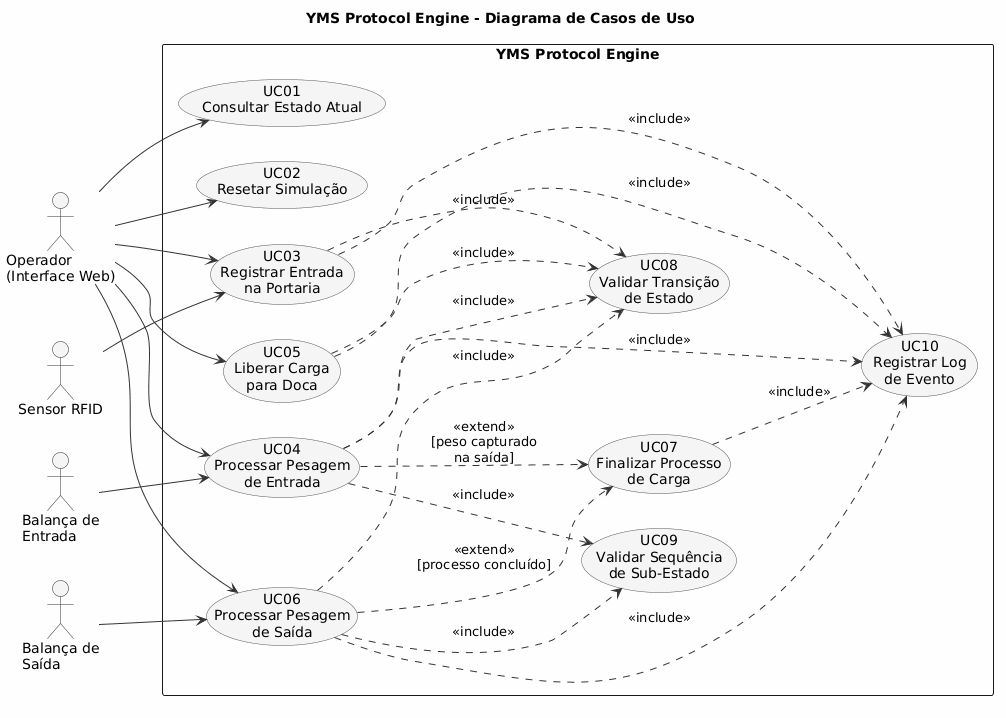

The diagram above was rendered by PlantUML. Its source (embedded in the PNG):
@startuml
skinparam backgroundColor #FEFEFE
skinparam ActorBorderColor #333333
skinparam ActorBackgroundColor #F0F0F0
skinparam UsecaseBorderColor #555555
skinparam UsecaseBackgroundColor #F5F5F5
skinparam ArrowColor #333333
skinparam packageStyle Rectangle

title YMS Protocol Engine - Diagrama de Casos de Uso

left to right direction

actor "Operador\n(Interface Web)" as Operador
actor "Sensor RFID" as RFID
actor "Balança de\nEntrada" as BalancaEntrada
actor "Balança de\nSaída" as BalancaSaida

rectangle "YMS Protocol Engine" {
    usecase "UC01\nConsultar Estado Atual" as UC01
    usecase "UC02\nResetar Simulação" as UC02
    usecase "UC03\nRegistrar Entrada\nna Portaria" as UC03
    usecase "UC04\nProcessar Pesagem\nde Entrada" as UC04
    usecase "UC05\nLiberar Carga\npara Doca" as UC05
    usecase "UC06\nProcessar Pesagem\nde Saída" as UC06
    usecase "UC07\nFinalizar Processo\nde Carga" as UC07
    usecase "UC08\nValidar Transição\nde Estado" as UC08
    usecase "UC09\nValidar Sequência\nde Sub-Estado" as UC09
    usecase "UC10\nRegistrar Log\nde Evento" as UC10
}

Operador --> UC01
Operador --> UC02
Operador --> UC03
Operador --> UC04
Operador --> UC05
Operador --> UC06

RFID --> UC03
BalancaEntrada --> UC04
BalancaSaida --> UC06

UC03 ..> UC08 : <<include>>
UC04 ..> UC08 : <<include>>
UC04 ..> UC09 : <<include>>
UC05 ..> UC08 : <<include>>
UC06 ..> UC08 : <<include>>
UC06 ..> UC09 : <<include>>

UC03 ..> UC10 : <<include>>
UC04 ..> UC10 : <<include>>
UC05 ..> UC10 : <<include>>
UC06 ..> UC10 : <<include>>
UC07 ..> UC10 : <<include>>

UC04 ..> UC07 : <<extend>>\n[peso capturado\nna saída]
UC06 ..> UC07 : <<extend>>\n[processo concluído]
@enduml